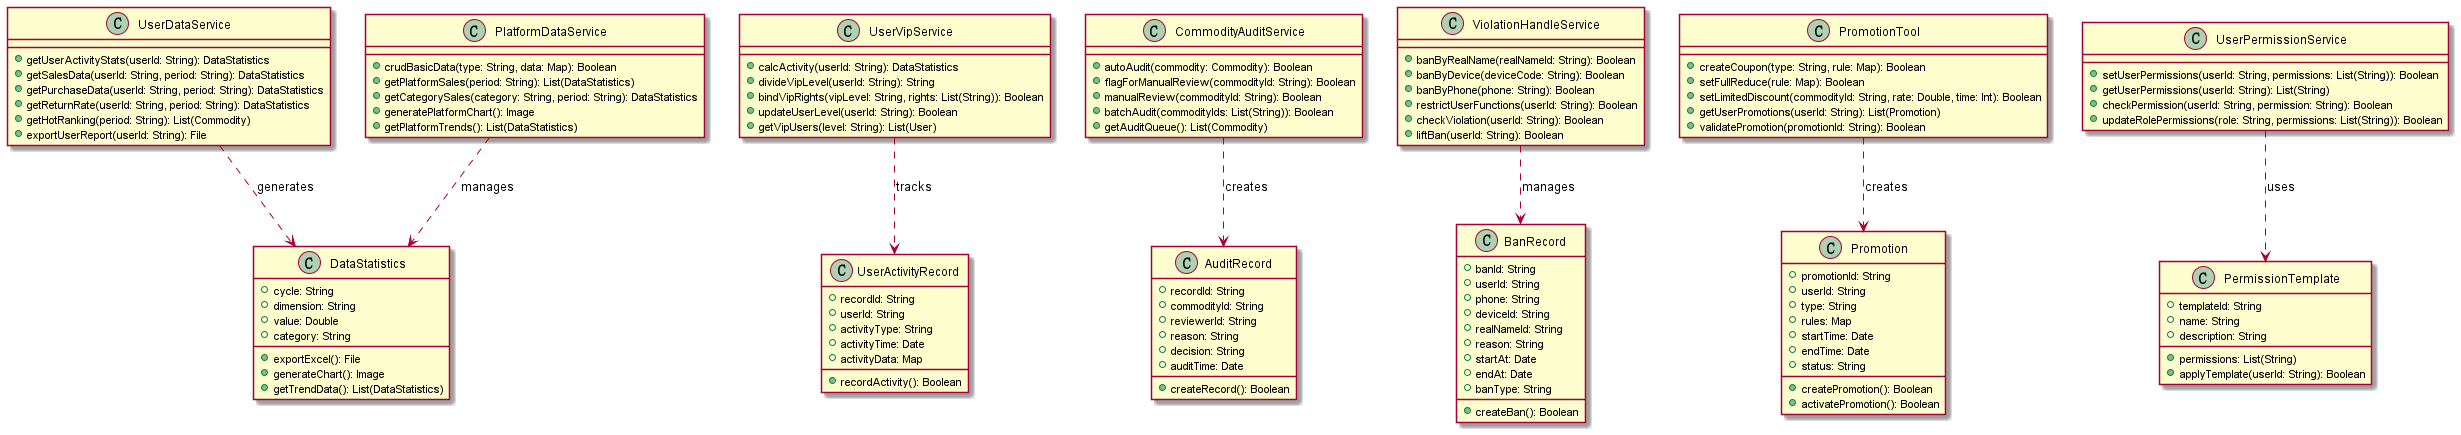

The diagram above was rendered by PlantUML. Its source (embedded in the PNG):
@startuml UML类图-后台控制
!define PLANTUML_LIMIT_SIZE 16384
top to bottom direction

' 数据统计相关类
class DataStatistics {
  + cycle: String
  + dimension: String
  + value: Double
  + category: String
  + exportExcel(): File
  + generateChart(): Image
  + getTrendData(): List(DataStatistics)
}

class UserDataService {
  + getUserActivityStats(userId: String): DataStatistics
  + getSalesData(userId: String, period: String): DataStatistics
  + getPurchaseData(userId: String, period: String): DataStatistics
  + getReturnRate(userId: String, period: String): DataStatistics
  + getHotRanking(period: String): List(Commodity)
  + exportUserReport(userId: String): File
}

class PlatformDataService {
  + crudBasicData(type: String, data: Map): Boolean
  + getPlatformSales(period: String): List(DataStatistics)
  + getCategorySales(category: String, period: String): DataStatistics
  + generatePlatformChart(): Image
  + getPlatformTrends(): List(DataStatistics)
}

' 用户管理相关类
class UserVipService {
  + calcActivity(userId: String): DataStatistics
  + divideVipLevel(userId: String): String
  + bindVipRights(vipLevel: String, rights: List(String)): Boolean
  + updateUserLevel(userId: String): Boolean
  + getVipUsers(level: String): List(User)
}

class UserActivityRecord {
  + recordId: String
  + userId: String
  + activityType: String
  + activityTime: Date
  + activityData: Map
  + recordActivity(): Boolean
}

' 商品审核相关类
class CommodityAuditService {
  + autoAudit(commodity: Commodity): Boolean
  + flagForManualReview(commodityId: String): Boolean
  + manualReview(commodityId: String): Boolean
  + batchAudit(commodityIds: List(String)): Boolean
  + getAuditQueue(): List(Commodity)
}

class AuditRecord {
  + recordId: String
  + commodityId: String
  + reviewerId: String
  + reason: String
  + decision: String
  + auditTime: Date
  + createRecord(): Boolean
}

' 违规处理相关类
class ViolationHandleService {
  + banByRealName(realNameId: String): Boolean
  + banByDevice(deviceCode: String): Boolean
  + banByPhone(phone: String): Boolean
  + restrictUserFunctions(userId: String): Boolean
  + checkViolation(userId: String): Boolean
  + liftBan(userId: String): Boolean
}

class BanRecord {
  + banId: String
  + userId: String
  + phone: String
  + deviceId: String
  + realNameId: String
  + reason: String
  + startAt: Date
  + endAt: Date
  + banType: String
  + createBan(): Boolean
}

' 营销工具相关类
class PromotionTool {
  + createCoupon(type: String, rule: Map): Boolean
  + setFullReduce(rule: Map): Boolean
  + setLimitedDiscount(commodityId: String, rate: Double, time: Int): Boolean
  + getUserPromotions(userId: String): List(Promotion)
  + validatePromotion(promotionId: String): Boolean
}

class Promotion {
  + promotionId: String
  + userId: String
  + type: String
  + rules: Map
  + startTime: Date
  + endTime: Date
  + status: String
  + createPromotion(): Boolean
  + activatePromotion(): Boolean
}

' 权限管理相关类（简化版，不包含子账号）
class UserPermissionService {
  + setUserPermissions(userId: String, permissions: List(String)): Boolean
  + getUserPermissions(userId: String): List(String)
  + checkPermission(userId: String, permission: String): Boolean
  + updateRolePermissions(role: String, permissions: List(String)): Boolean
}

class PermissionTemplate {
  + templateId: String
  + name: String
  + permissions: List(String)
  + description: String
  + applyTemplate(userId: String): Boolean
}

' 关系定义
UserDataService ..> DataStatistics : generates
PlatformDataService ..> DataStatistics : manages
UserVipService ..> UserActivityRecord : tracks
CommodityAuditService ..> AuditRecord : creates
ViolationHandleService ..> BanRecord : manages
PromotionTool ..> Promotion : creates
UserPermissionService ..> PermissionTemplate : uses


@enduml